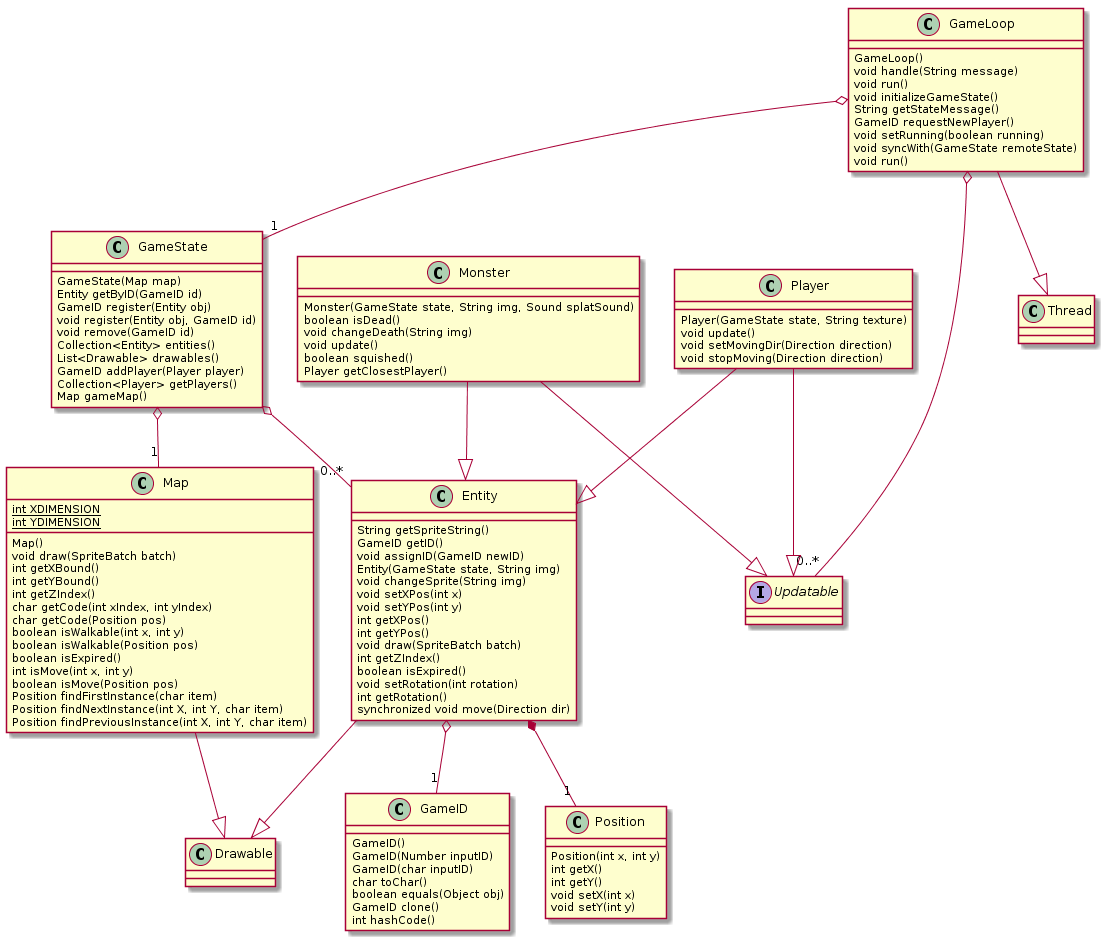

The diagram above was rendered by PlantUML. Its source (embedded in the PNG):
@startuml
class GameState {
    GameState(Map map)
    Entity getByID(GameID id)
    GameID register(Entity obj)
    void register(Entity obj, GameID id)
    void remove(GameID id)
    Collection<Entity> entities()
    List<Drawable> drawables()
    GameID addPlayer(Player player)
    Collection<Player> getPlayers()
    Map gameMap()
}
class GameID {
    GameID()
    GameID(Number inputID)
    GameID(char inputID)
    char toChar()
    boolean equals(Object obj)
    GameID clone()
    int hashCode()
}
class Position {
    Position(int x, int y)
    int getX()
    int getY()
    void setX(int x)
    void setY(int y)
}
class Map{
    {static} int XDIMENSION
    {static} int YDIMENSION
    Map()
    void draw(SpriteBatch batch)
    int getXBound()
    int getYBound()
    int getZIndex()
    char getCode(int xIndex, int yIndex)
    char getCode(Position pos)
    boolean isWalkable(int x, int y)
    boolean isWalkable(Position pos)
    boolean isExpired()
    int isMove(int x, int y)
    boolean isMove(Position pos)
    Position findFirstInstance(char item)
    Position findNextInstance(int X, int Y, char item)
    Position findPreviousInstance(int X, int Y, char item)
}
class Player{
    Player(GameState state, String texture)
    void update()
    void setMovingDir(Direction direction)
    void stopMoving(Direction direction)
}
class Monster{
    Monster(GameState state, String img, Sound splatSound)
    boolean isDead()
    void changeDeath(String img)
    void update()
    boolean squished()
    Player getClosestPlayer()
}
class Entity{
    String getSpriteString()
    GameID getID()
    void assignID(GameID newID)
    Entity(GameState state, String img)
    void changeSprite(String img)
    void setXPos(int x)
    void setYPos(int y)
    int getXPos()
    int getYPos()
    void draw(SpriteBatch batch)
    int getZIndex()
    boolean isExpired()
    void setRotation(int rotation)
    int getRotation()
    synchronized void move(Direction dir)
}
interface Updatable {
}
class GameLoop{
    GameLoop()
            void handle(String message)
            void run()
    void initializeGameState()
    String getStateMessage()
    GameID requestNewPlayer()
    void setRunning(boolean running)
    void syncWith(GameState remoteState)
    void run()
}

Entity  --|> Drawable
Entity o-- "1" GameID
Entity *-- "1" Position
GameLoop  --|> Thread
GameLoop o-- "0..*" Updatable
GameLoop o-- "1" GameState
GameState o-- "0..*" Entity
GameState o-- "1" Map
Map  --|> Drawable
Monster --|> Entity
Monster --|> Updatable
Player --|> Entity
Player --|> Updatable

@enduml